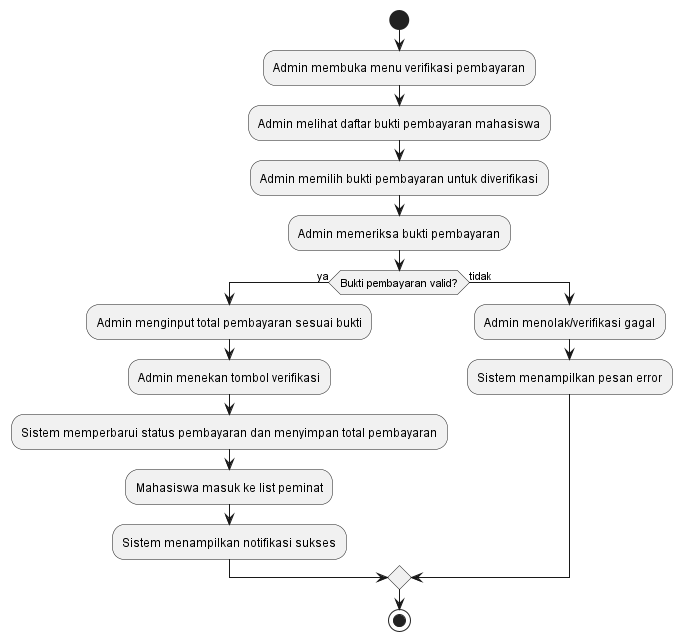

The diagram above was rendered by PlantUML. Its source (embedded in the PNG):
@startuml
start
:Admin membuka menu verifikasi pembayaran;
:Admin melihat daftar bukti pembayaran mahasiswa;
:Admin memilih bukti pembayaran untuk diverifikasi;
:Admin memeriksa bukti pembayaran;
if (Bukti pembayaran valid?) then (ya)
  :Admin menginput total pembayaran sesuai bukti;
  :Admin menekan tombol verifikasi;
  :Sistem memperbarui status pembayaran dan menyimpan total pembayaran;
  :Mahasiswa masuk ke list peminat;
  :Sistem menampilkan notifikasi sukses;
else (tidak)
  :Admin menolak/verifikasi gagal;
  :Sistem menampilkan pesan error;
endif
stop
@enduml